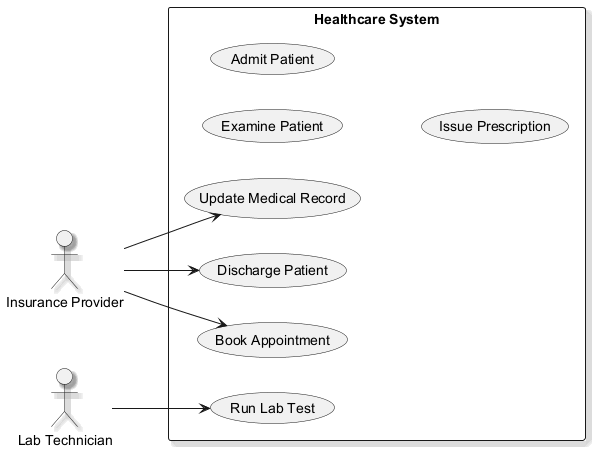

The diagram above was rendered by PlantUML. Its source (embedded in the PNG):
@startuml
skinparam backgroundColor #FFFFFF
skinparam classBackgroundColor #E8F4FA
skinparam classBorderColor #2C7DA0
skinparam shadowing true
left to right direction
actor "Insurance Provider" as InsuranceProvider
actor "Lab Technician" as LabTechnician
rectangle "Healthcare System" {
  usecase "Run Lab Test" as UC_RunLabTest
  usecase "Examine Patient" as UC_ExaminePatient
  usecase "Admit Patient" as UC_AdmitPatient
  usecase "Issue Prescription" as UC_IssuePrescription
  usecase "Update Medical Record" as UC_UpdateMedicalRecord
  usecase "Discharge Patient" as UC_DischargePatient
  usecase "Book Appointment" as UC_BookAppointment
}
InsuranceProvider --> UC_UpdateMedicalRecord
InsuranceProvider --> UC_BookAppointment
InsuranceProvider --> UC_DischargePatient
LabTechnician --> UC_RunLabTest
@enduml